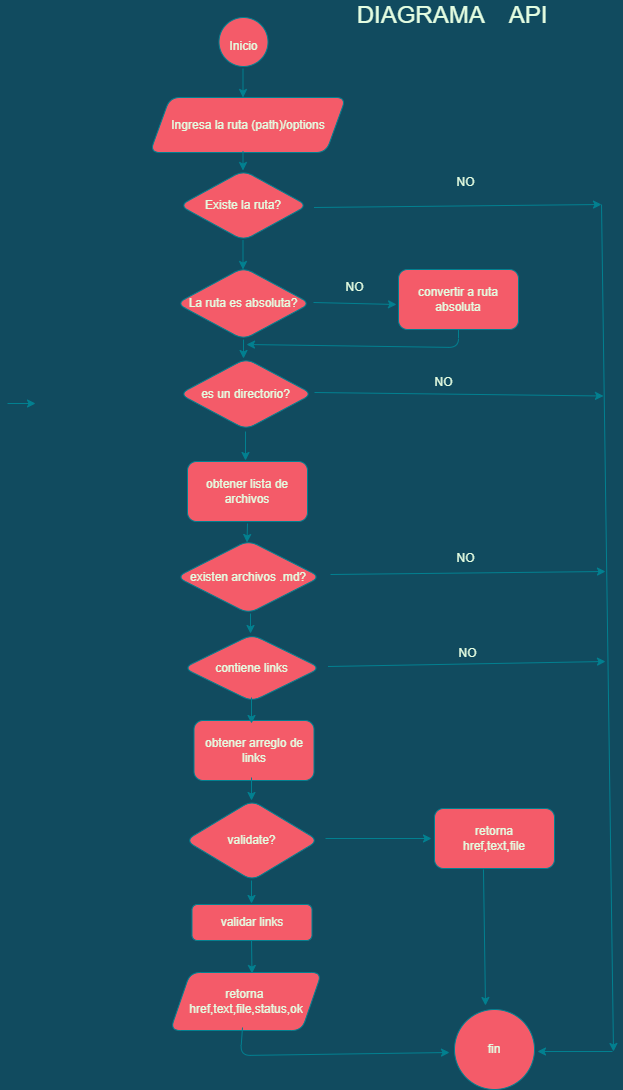

The diagram above was exported from draw.io. Its source (the exported page's mxGraphModel, read from the mxfile embedded in the PNG):
<mxGraphModel dx="1440" dy="645" grid="0" gridSize="10" guides="1" tooltips="1" connect="1" arrows="1" fold="1" page="1" pageScale="1" pageWidth="827" pageHeight="1169" background="#114B5F" math="0" shadow="0">
  <root>
    <mxCell id="0" />
    <mxCell id="1" parent="0" />
    <mxCell id="4nYzkA8bSQeWZL6La9Oo-1" value="DIAGRAMA&amp;nbsp; &amp;nbsp; API" style="text;html=1;strokeColor=none;fillColor=none;align=center;verticalAlign=middle;whiteSpace=wrap;rounded=1;fontSize=24;fontColor=#E4FDE1;" parent="1" vertex="1">
      <mxGeometry x="424" y="52" width="244" height="30" as="geometry" />
    </mxCell>
    <mxCell id="4nYzkA8bSQeWZL6La9Oo-2" value="&lt;font style=&quot;font-size: 12px;&quot;&gt;Inicio&lt;/font&gt;" style="ellipse;whiteSpace=wrap;html=1;aspect=fixed;fontSize=24;rounded=1;fillColor=#F45B69;strokeColor=#028090;fontColor=#E4FDE1;" parent="1" vertex="1">
      <mxGeometry x="312.5" y="69" width="49" height="49" as="geometry" />
    </mxCell>
    <mxCell id="4nYzkA8bSQeWZL6La9Oo-3" value="Ingresa la ruta (path)/options" style="shape=parallelogram;perimeter=parallelogramPerimeter;whiteSpace=wrap;html=1;fixedSize=1;fontSize=12;rounded=1;fillColor=#F45B69;strokeColor=#028090;fontColor=#E4FDE1;" parent="1" vertex="1">
      <mxGeometry x="243.5" y="149" width="196" height="55" as="geometry" />
    </mxCell>
    <mxCell id="qShYI2QojCQUSrBlWfot-1" value="Existe la ruta?" style="rhombus;whiteSpace=wrap;html=1;fontSize=12;rounded=1;fillColor=#F45B69;strokeColor=#028090;fontColor=#E4FDE1;" parent="1" vertex="1">
      <mxGeometry x="273" y="222" width="128" height="70" as="geometry" />
    </mxCell>
    <mxCell id="qShYI2QojCQUSrBlWfot-2" value="La ruta es absoluta?" style="rhombus;whiteSpace=wrap;html=1;fontSize=12;rounded=1;fillColor=#F45B69;strokeColor=#028090;fontColor=#E4FDE1;" parent="1" vertex="1">
      <mxGeometry x="270" y="319" width="134" height="72" as="geometry" />
    </mxCell>
    <mxCell id="qShYI2QojCQUSrBlWfot-3" value="existen archivos .md?" style="rhombus;whiteSpace=wrap;html=1;fontSize=12;rounded=1;fillColor=#F45B69;strokeColor=#028090;fontColor=#E4FDE1;" parent="1" vertex="1">
      <mxGeometry x="270" y="592" width="144" height="73" as="geometry" />
    </mxCell>
    <mxCell id="qShYI2QojCQUSrBlWfot-4" value="es un directorio?" style="rhombus;whiteSpace=wrap;html=1;fontSize=12;rounded=1;fillColor=#F45B69;strokeColor=#028090;fontColor=#E4FDE1;" parent="1" vertex="1">
      <mxGeometry x="273" y="410" width="133" height="71" as="geometry" />
    </mxCell>
    <mxCell id="qShYI2QojCQUSrBlWfot-5" value="obtener lista de archivos" style="rounded=1;whiteSpace=wrap;html=1;fontSize=12;fillColor=#F45B69;strokeColor=#028090;fontColor=#E4FDE1;" parent="1" vertex="1">
      <mxGeometry x="281" y="513" width="120" height="60" as="geometry" />
    </mxCell>
    <mxCell id="qShYI2QojCQUSrBlWfot-6" value="contiene links" style="rhombus;whiteSpace=wrap;html=1;fontSize=12;rounded=1;fillColor=#F45B69;strokeColor=#028090;fontColor=#E4FDE1;" parent="1" vertex="1">
      <mxGeometry x="277" y="686" width="137" height="67" as="geometry" />
    </mxCell>
    <mxCell id="mg-IXAles0JZI0iNOoJ--1" value="obtener arreglo de links" style="rounded=1;whiteSpace=wrap;html=1;fontSize=12;fillColor=#F45B69;strokeColor=#028090;fontColor=#E4FDE1;" parent="1" vertex="1">
      <mxGeometry x="287.5" y="772" width="120" height="60" as="geometry" />
    </mxCell>
    <mxCell id="mg-IXAles0JZI0iNOoJ--2" value="validate?" style="rhombus;whiteSpace=wrap;html=1;fontSize=12;rounded=1;fillColor=#F45B69;strokeColor=#028090;fontColor=#E4FDE1;" parent="1" vertex="1">
      <mxGeometry x="279" y="852" width="133" height="80" as="geometry" />
    </mxCell>
    <mxCell id="mg-IXAles0JZI0iNOoJ--3" style="edgeStyle=orthogonalEdgeStyle;rounded=1;orthogonalLoop=1;jettySize=auto;html=1;exitX=0.5;exitY=1;exitDx=0;exitDy=0;fontSize=12;labelBackgroundColor=#114B5F;strokeColor=#028090;fontColor=#E4FDE1;" parent="1" source="qShYI2QojCQUSrBlWfot-1" target="qShYI2QojCQUSrBlWfot-1" edge="1">
      <mxGeometry relative="1" as="geometry" />
    </mxCell>
    <mxCell id="mg-IXAles0JZI0iNOoJ--4" value="validar links" style="rounded=1;whiteSpace=wrap;html=1;fontSize=12;fillColor=#F45B69;strokeColor=#028090;fontColor=#E4FDE1;" parent="1" vertex="1">
      <mxGeometry x="285.5" y="956" width="120" height="36" as="geometry" />
    </mxCell>
    <mxCell id="mg-IXAles0JZI0iNOoJ--5" value="retorna&lt;br&gt;href,text,file" style="rounded=1;whiteSpace=wrap;html=1;fontSize=12;fillColor=#F45B69;strokeColor=#028090;fontColor=#E4FDE1;" parent="1" vertex="1">
      <mxGeometry x="528" y="860" width="120" height="60" as="geometry" />
    </mxCell>
    <mxCell id="mg-IXAles0JZI0iNOoJ--6" value="retorna&amp;nbsp;&lt;br&gt;href,text,file,status,ok" style="shape=parallelogram;perimeter=parallelogramPerimeter;whiteSpace=wrap;html=1;fixedSize=1;fontSize=12;rounded=1;fillColor=#F45B69;strokeColor=#028090;fontColor=#E4FDE1;" parent="1" vertex="1">
      <mxGeometry x="263.75" y="1024" width="151.5" height="58" as="geometry" />
    </mxCell>
    <mxCell id="mg-IXAles0JZI0iNOoJ--7" value="fin" style="ellipse;whiteSpace=wrap;html=1;aspect=fixed;fontSize=12;rounded=1;fillColor=#F45B69;strokeColor=#028090;fontColor=#E4FDE1;" parent="1" vertex="1">
      <mxGeometry x="548" y="1061" width="80" height="80" as="geometry" />
    </mxCell>
    <mxCell id="mg-IXAles0JZI0iNOoJ--8" value="" style="endArrow=classic;html=1;rounded=1;fontSize=12;labelBackgroundColor=#114B5F;strokeColor=#028090;fontColor=#E4FDE1;" parent="1" edge="1">
      <mxGeometry width="50" height="50" relative="1" as="geometry">
        <mxPoint x="407.5" y="259" as="sourcePoint" />
        <mxPoint x="695" y="256" as="targetPoint" />
      </mxGeometry>
    </mxCell>
    <mxCell id="mg-IXAles0JZI0iNOoJ--9" value="" style="endArrow=classic;html=1;rounded=1;fontSize=12;labelBackgroundColor=#114B5F;strokeColor=#028090;fontColor=#E4FDE1;" parent="1" edge="1">
      <mxGeometry width="50" height="50" relative="1" as="geometry">
        <mxPoint x="407" y="354" as="sourcePoint" />
        <mxPoint x="490" y="356" as="targetPoint" />
      </mxGeometry>
    </mxCell>
    <mxCell id="mg-IXAles0JZI0iNOoJ--10" value="convertir a ruta absoluta" style="rounded=1;whiteSpace=wrap;html=1;fontSize=12;fillColor=#F45B69;strokeColor=#028090;fontColor=#E4FDE1;" parent="1" vertex="1">
      <mxGeometry x="492" y="321" width="120" height="60" as="geometry" />
    </mxCell>
    <mxCell id="mg-IXAles0JZI0iNOoJ--11" value="" style="endArrow=classic;html=1;rounded=1;fontSize=12;exitX=0.5;exitY=1;exitDx=0;exitDy=0;labelBackgroundColor=#114B5F;strokeColor=#028090;fontColor=#E4FDE1;" parent="1" source="mg-IXAles0JZI0iNOoJ--10" edge="1">
      <mxGeometry width="50" height="50" relative="1" as="geometry">
        <mxPoint x="548" y="448" as="sourcePoint" />
        <mxPoint x="340" y="396" as="targetPoint" />
        <Array as="points">
          <mxPoint x="552" y="399" />
        </Array>
      </mxGeometry>
    </mxCell>
    <mxCell id="mg-IXAles0JZI0iNOoJ--12" value="" style="endArrow=classic;html=1;rounded=1;fontSize=12;labelBackgroundColor=#114B5F;strokeColor=#028090;fontColor=#E4FDE1;" parent="1" edge="1">
      <mxGeometry width="50" height="50" relative="1" as="geometry">
        <mxPoint x="408" y="444" as="sourcePoint" />
        <mxPoint x="697" y="447.5" as="targetPoint" />
      </mxGeometry>
    </mxCell>
    <mxCell id="mg-IXAles0JZI0iNOoJ--13" value="" style="endArrow=classic;html=1;rounded=1;fontSize=12;labelBackgroundColor=#114B5F;strokeColor=#028090;fontColor=#E4FDE1;" parent="1" edge="1">
      <mxGeometry width="50" height="50" relative="1" as="geometry">
        <mxPoint x="424" y="626" as="sourcePoint" />
        <mxPoint x="699" y="623" as="targetPoint" />
      </mxGeometry>
    </mxCell>
    <mxCell id="mg-IXAles0JZI0iNOoJ--14" value="" style="endArrow=classic;html=1;rounded=1;fontSize=12;labelBackgroundColor=#114B5F;strokeColor=#028090;fontColor=#E4FDE1;" parent="1" edge="1">
      <mxGeometry width="50" height="50" relative="1" as="geometry">
        <mxPoint x="421.5" y="718" as="sourcePoint" />
        <mxPoint x="699" y="713" as="targetPoint" />
      </mxGeometry>
    </mxCell>
    <mxCell id="mg-IXAles0JZI0iNOoJ--15" value="" style="endArrow=classic;html=1;rounded=1;fontSize=12;labelBackgroundColor=#114B5F;strokeColor=#028090;fontColor=#E4FDE1;" parent="1" edge="1">
      <mxGeometry width="50" height="50" relative="1" as="geometry">
        <mxPoint x="419" y="890" as="sourcePoint" />
        <mxPoint x="525" y="890" as="targetPoint" />
      </mxGeometry>
    </mxCell>
    <mxCell id="mg-IXAles0JZI0iNOoJ--16" value="" style="endArrow=classic;html=1;rounded=1;fontSize=12;exitX=0.408;exitY=1.017;exitDx=0;exitDy=0;exitPerimeter=0;labelBackgroundColor=#114B5F;strokeColor=#028090;fontColor=#E4FDE1;" parent="1" source="mg-IXAles0JZI0iNOoJ--5" edge="1">
      <mxGeometry width="50" height="50" relative="1" as="geometry">
        <mxPoint x="577" y="1010" as="sourcePoint" />
        <mxPoint x="579" y="1057" as="targetPoint" />
      </mxGeometry>
    </mxCell>
    <mxCell id="mg-IXAles0JZI0iNOoJ--18" value="" style="endArrow=classic;html=1;rounded=1;fontSize=12;labelBackgroundColor=#114B5F;strokeColor=#028090;fontColor=#E4FDE1;" parent="1" edge="1">
      <mxGeometry width="50" height="50" relative="1" as="geometry">
        <mxPoint x="336" y="1079" as="sourcePoint" />
        <mxPoint x="543" y="1104" as="targetPoint" />
        <Array as="points">
          <mxPoint x="334" y="1107" />
        </Array>
      </mxGeometry>
    </mxCell>
    <mxCell id="mg-IXAles0JZI0iNOoJ--19" value="" style="endArrow=classic;html=1;rounded=1;fontSize=12;labelBackgroundColor=#114B5F;strokeColor=#028090;fontColor=#E4FDE1;" parent="1" edge="1">
      <mxGeometry width="50" height="50" relative="1" as="geometry">
        <mxPoint x="695" y="256" as="sourcePoint" />
        <mxPoint x="707" y="1103" as="targetPoint" />
      </mxGeometry>
    </mxCell>
    <mxCell id="mg-IXAles0JZI0iNOoJ--22" value="" style="endArrow=classic;html=1;rounded=1;fontSize=12;labelBackgroundColor=#114B5F;strokeColor=#028090;fontColor=#E4FDE1;" parent="1" edge="1">
      <mxGeometry width="50" height="50" relative="1" as="geometry">
        <mxPoint x="706" y="1103" as="sourcePoint" />
        <mxPoint x="631" y="1103" as="targetPoint" />
      </mxGeometry>
    </mxCell>
    <mxCell id="mg-IXAles0JZI0iNOoJ--23" value="" style="endArrow=classic;html=1;rounded=1;fontSize=12;labelBackgroundColor=#114B5F;strokeColor=#028090;fontColor=#E4FDE1;" parent="1" edge="1">
      <mxGeometry width="50" height="50" relative="1" as="geometry">
        <mxPoint x="336.5" y="120" as="sourcePoint" />
        <mxPoint x="336.5" y="149" as="targetPoint" />
      </mxGeometry>
    </mxCell>
    <mxCell id="mg-IXAles0JZI0iNOoJ--24" value="" style="endArrow=classic;html=1;rounded=1;fontSize=12;labelBackgroundColor=#114B5F;strokeColor=#028090;fontColor=#E4FDE1;" parent="1" edge="1">
      <mxGeometry width="50" height="50" relative="1" as="geometry">
        <mxPoint x="336.5" y="292" as="sourcePoint" />
        <mxPoint x="336.5" y="321" as="targetPoint" />
      </mxGeometry>
    </mxCell>
    <mxCell id="mg-IXAles0JZI0iNOoJ--25" value="" style="endArrow=classic;html=1;rounded=1;fontSize=12;labelBackgroundColor=#114B5F;strokeColor=#028090;fontColor=#E4FDE1;" parent="1" edge="1">
      <mxGeometry width="50" height="50" relative="1" as="geometry">
        <mxPoint x="336.5" y="203" as="sourcePoint" />
        <mxPoint x="336.5" y="222" as="targetPoint" />
      </mxGeometry>
    </mxCell>
    <mxCell id="mg-IXAles0JZI0iNOoJ--27" value="" style="endArrow=classic;html=1;rounded=1;fontSize=12;labelBackgroundColor=#114B5F;strokeColor=#028090;fontColor=#E4FDE1;" parent="1" edge="1">
      <mxGeometry width="50" height="50" relative="1" as="geometry">
        <mxPoint x="339" y="483" as="sourcePoint" />
        <mxPoint x="339" y="512" as="targetPoint" />
      </mxGeometry>
    </mxCell>
    <mxCell id="mg-IXAles0JZI0iNOoJ--28" value="" style="endArrow=classic;html=1;rounded=1;fontSize=12;labelBackgroundColor=#114B5F;strokeColor=#028090;fontColor=#E4FDE1;" parent="1" edge="1">
      <mxGeometry width="50" height="50" relative="1" as="geometry">
        <mxPoint x="337" y="391" as="sourcePoint" />
        <mxPoint x="337" y="410" as="targetPoint" />
      </mxGeometry>
    </mxCell>
    <mxCell id="mg-IXAles0JZI0iNOoJ--32" value="" style="endArrow=classic;html=1;rounded=1;fontSize=12;labelBackgroundColor=#114B5F;strokeColor=#028090;fontColor=#E4FDE1;" parent="1" edge="1">
      <mxGeometry width="50" height="50" relative="1" as="geometry">
        <mxPoint x="101" y="455" as="sourcePoint" />
        <mxPoint x="129" y="455" as="targetPoint" />
      </mxGeometry>
    </mxCell>
    <mxCell id="mg-IXAles0JZI0iNOoJ--33" value="" style="endArrow=classic;html=1;rounded=1;fontSize=12;labelBackgroundColor=#114B5F;strokeColor=#028090;fontColor=#E4FDE1;" parent="1" edge="1">
      <mxGeometry width="50" height="50" relative="1" as="geometry">
        <mxPoint x="345" y="992" as="sourcePoint" />
        <mxPoint x="345.5" y="1025" as="targetPoint" />
      </mxGeometry>
    </mxCell>
    <mxCell id="mg-IXAles0JZI0iNOoJ--34" value="" style="endArrow=classic;html=1;rounded=1;fontSize=12;labelBackgroundColor=#114B5F;strokeColor=#028090;fontColor=#E4FDE1;" parent="1" edge="1">
      <mxGeometry width="50" height="50" relative="1" as="geometry">
        <mxPoint x="344" y="665" as="sourcePoint" />
        <mxPoint x="344" y="685" as="targetPoint" />
      </mxGeometry>
    </mxCell>
    <mxCell id="mg-IXAles0JZI0iNOoJ--35" value="" style="endArrow=classic;html=1;rounded=1;fontSize=12;labelBackgroundColor=#114B5F;strokeColor=#028090;fontColor=#E4FDE1;" parent="1" edge="1">
      <mxGeometry width="50" height="50" relative="1" as="geometry">
        <mxPoint x="345" y="932" as="sourcePoint" />
        <mxPoint x="345" y="955" as="targetPoint" />
      </mxGeometry>
    </mxCell>
    <mxCell id="mg-IXAles0JZI0iNOoJ--36" value="" style="endArrow=classic;html=1;rounded=1;fontSize=12;labelBackgroundColor=#114B5F;strokeColor=#028090;fontColor=#E4FDE1;" parent="1" edge="1">
      <mxGeometry width="50" height="50" relative="1" as="geometry">
        <mxPoint x="341" y="575" as="sourcePoint" />
        <mxPoint x="340.5" y="594" as="targetPoint" />
      </mxGeometry>
    </mxCell>
    <mxCell id="mg-IXAles0JZI0iNOoJ--37" value="" style="endArrow=classic;html=1;rounded=1;fontSize=12;labelBackgroundColor=#114B5F;strokeColor=#028090;fontColor=#E4FDE1;" parent="1" edge="1">
      <mxGeometry width="50" height="50" relative="1" as="geometry">
        <mxPoint x="345" y="749" as="sourcePoint" />
        <mxPoint x="345" y="775" as="targetPoint" />
      </mxGeometry>
    </mxCell>
    <mxCell id="mg-IXAles0JZI0iNOoJ--38" value="" style="endArrow=classic;html=1;rounded=1;fontSize=12;labelBackgroundColor=#114B5F;strokeColor=#028090;fontColor=#E4FDE1;" parent="1" edge="1">
      <mxGeometry width="50" height="50" relative="1" as="geometry">
        <mxPoint x="345" y="829" as="sourcePoint" />
        <mxPoint x="345" y="852" as="targetPoint" />
      </mxGeometry>
    </mxCell>
    <mxCell id="mg-IXAles0JZI0iNOoJ--39" value="NO" style="text;html=1;align=center;verticalAlign=middle;resizable=0;points=[];autosize=1;strokeColor=none;fillColor=none;fontColor=#E4FDE1;" parent="1" vertex="1">
      <mxGeometry x="541" y="221" width="36" height="26" as="geometry" />
    </mxCell>
    <mxCell id="mg-IXAles0JZI0iNOoJ--40" value="NO" style="text;html=1;align=center;verticalAlign=middle;resizable=0;points=[];autosize=1;strokeColor=none;fillColor=none;fontColor=#E4FDE1;" parent="1" vertex="1">
      <mxGeometry x="430" y="326" width="36" height="26" as="geometry" />
    </mxCell>
    <mxCell id="mg-IXAles0JZI0iNOoJ--41" value="NO" style="text;html=1;align=center;verticalAlign=middle;resizable=0;points=[];autosize=1;strokeColor=none;fillColor=none;fontColor=#E4FDE1;" parent="1" vertex="1">
      <mxGeometry x="519" y="421" width="36" height="26" as="geometry" />
    </mxCell>
    <mxCell id="mg-IXAles0JZI0iNOoJ--42" value="NO" style="text;html=1;align=center;verticalAlign=middle;resizable=0;points=[];autosize=1;strokeColor=none;fillColor=none;fontColor=#E4FDE1;" parent="1" vertex="1">
      <mxGeometry x="541" y="597" width="36" height="26" as="geometry" />
    </mxCell>
    <mxCell id="mg-IXAles0JZI0iNOoJ--43" value="NO" style="text;html=1;align=center;verticalAlign=middle;resizable=0;points=[];autosize=1;strokeColor=none;fillColor=none;fontColor=#E4FDE1;" parent="1" vertex="1">
      <mxGeometry x="543" y="692" width="36" height="26" as="geometry" />
    </mxCell>
  </root>
</mxGraphModel>